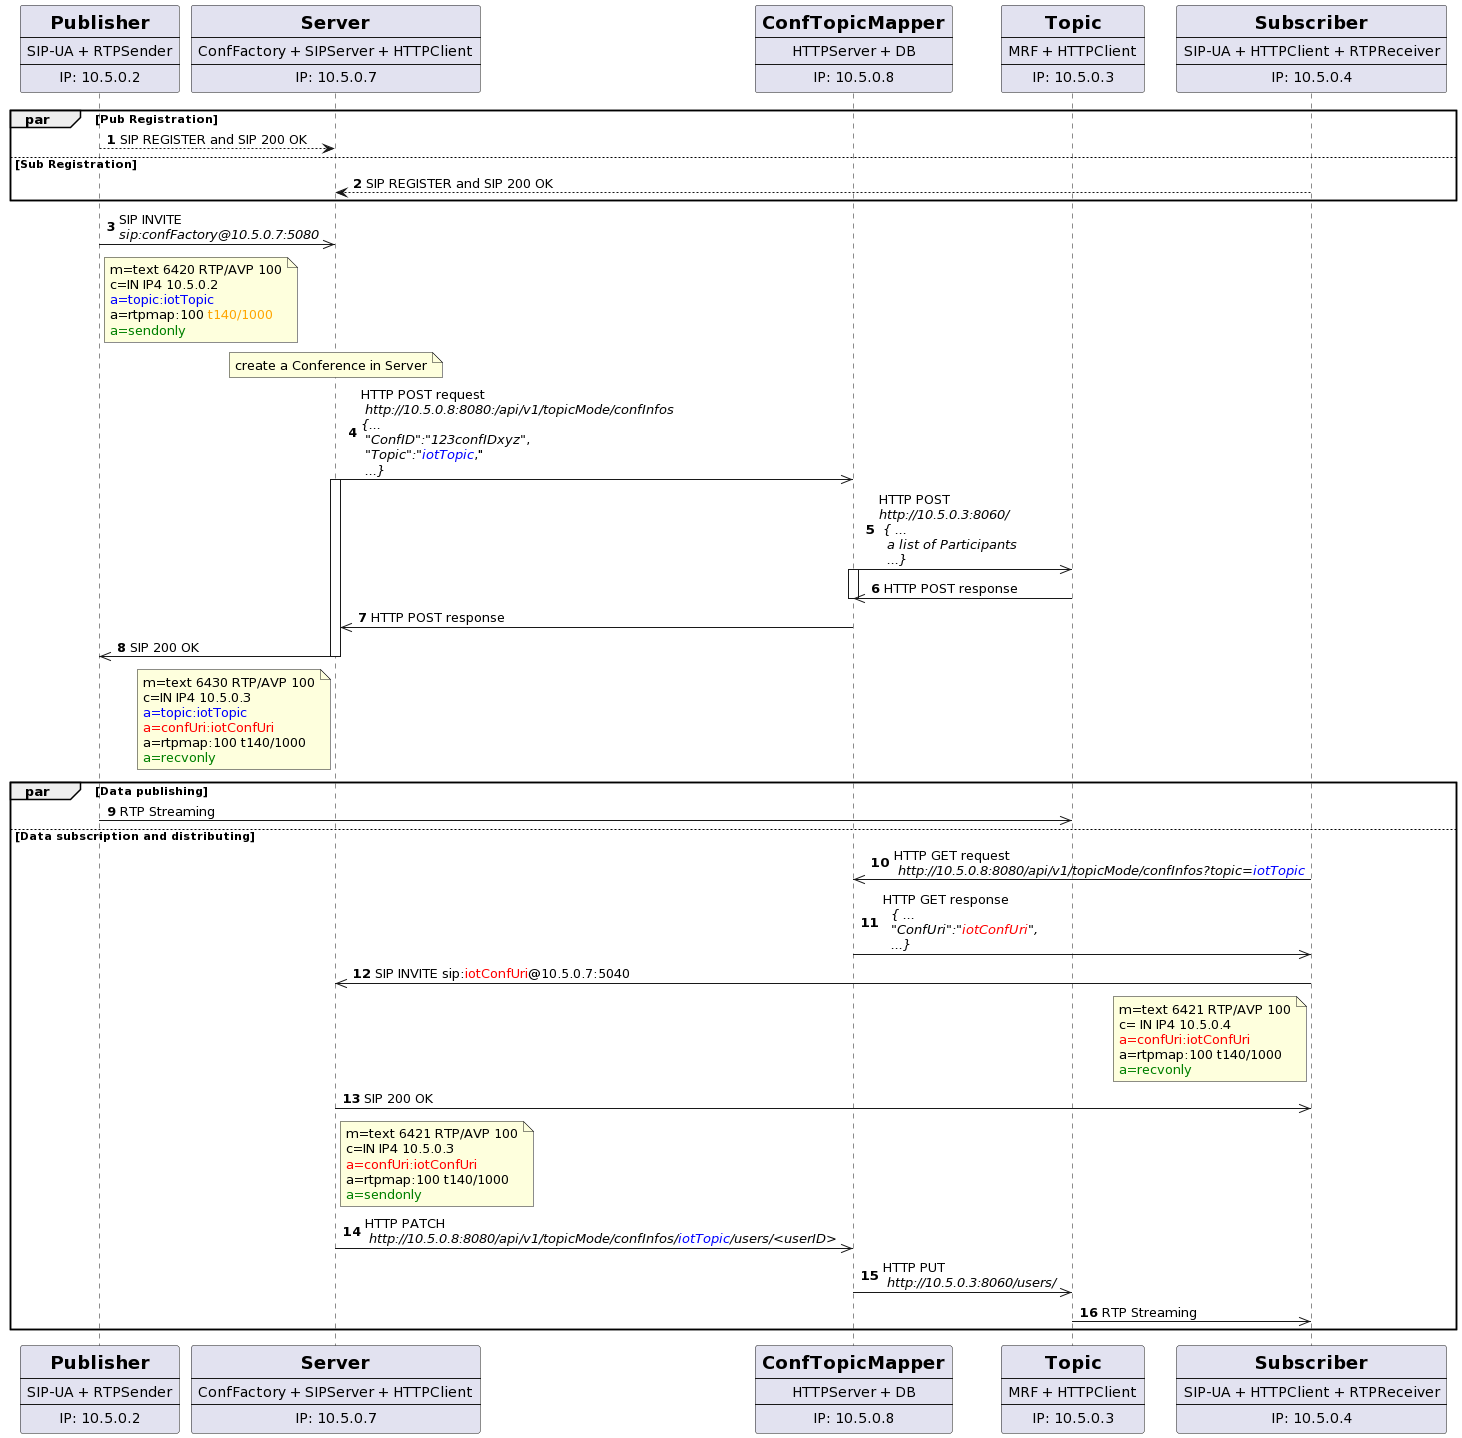

The diagram above was rendered by PlantUML. Its source (embedded in the PNG):
@startuml
autonumber
    participant Pub [
        = Publisher
        ----
        SIP-UA + RTPSender
        ----
        IP: 10.5.0.2
    ]
    participant Server [
        = Server
        ----
        ConfFactory + SIPServer + HTTPClient
        ----
        IP: 10.5.0.7
    ]
    participant ConfTopicMapper [
        = ConfTopicMapper
        ----
        HTTPServer + DB
        ----
        IP: 10.5.0.8
    ]
    participant Topic [
        = Topic
        ----
        MRF + HTTPClient
        ----
        IP: 10.5.0.3
    ]
    participant Sub [
        = Subscriber
        ----
        SIP-UA + HTTPClient + RTPReceiver
        ----
        IP: 10.5.0.4
    ]

    par Pub Registration
        Pub --> Server:  SIP REGISTER and SIP 200 OK
    else Sub Registration 
        Sub --> Server: SIP REGISTER and SIP 200 OK
    end

    Pub ->> Server: SIP INVITE\n<i>sip:confFactory@10.5.0.7:5080</i>
    note right of Pub: m=text 6420 RTP/AVP 100\nc=IN IP4 10.5.0.2\n<color:blue>a=topic:iotTopic</color>\na=rtpmap:100 <color:orange>t140/1000</color>\n<color:green>a=sendonly</color>

    note over Server: create a Conference in Server
    Server ->> ConfTopicMapper: HTTP POST request\n <i>http://10.5.0.8:8080:/api/v1/topicMode/confInfos</i>\n<i>{...</i>\n <i>"ConfID":"123confIDxyz"</i>,\n <i>"Topic":"<color:blue>iotTopic</color></i>,"\n <i>...}</i>
    activate Server
    ConfTopicMapper ->> Topic: HTTP POST\n<i>http://10.5.0.3:8060/</i>\n<i> { ... </i>\n  <i>a list of Participants</i>\n  <i>...}</i>
    activate ConfTopicMapper
    Topic ->> ConfTopicMapper: HTTP POST response
    deactivate ConfTopicMapper
    ConfTopicMapper ->> Server: HTTP POST response
    Server ->> Pub: SIP 200 OK
    note left of Server: m=text 6430 RTP/AVP 100\nc=IN IP4 10.5.0.3\n<color:blue>a=topic:iotTopic</color>\n<color:red>a=confUri:iotConfUri</color>\na=rtpmap:100 t140/1000\n<color:green>a=recvonly</color>
    deactivate Server
    

    par Data publishing
        Pub ->> Topic: RTP Streaming
    else Data subscription and distributing 
        Sub ->> ConfTopicMapper: HTTP GET request\n <i>http://10.5.0.8:8080/api/v1/topicMode/confInfos?topic=<color:blue>iotTopic</color></i>
        ConfTopicMapper ->> Sub: HTTP GET response\n <i> { ... </i>\n  <i>"ConfUri":"<color:red>iotConfUri</color>",</i>\n  <i>...}</i>
        Sub ->> Server: SIP INVITE sip:<color:red>iotConfUri</color>@10.5.0.7:5040
        note left of Sub: m=text 6421 RTP/AVP 100\nc= IN IP4 10.5.0.4\n<color:red>a=confUri:iotConfUri</color>\na=rtpmap:100 t140/1000\n<color:green>a=recvonly</color>
        Server ->> Sub: SIP 200 OK
        note right of Server: m=text 6421 RTP/AVP 100\nc=IN IP4 10.5.0.3\n<color:red>a=confUri:iotConfUri</color>\na=rtpmap:100 t140/1000\n<color:green>a=sendonly</color>

        Server ->> ConfTopicMapper: HTTP PATCH\n <i>http://10.5.0.8:8080/api/v1/topicMode/confInfos/<color:blue>iotTopic</color>/users/<userID></i>
        ConfTopicMapper ->> Topic: HTTP PUT\n <i>http://10.5.0.3:8060/users/</i>
        Topic ->> Sub: RTP Streaming
    end
@enduml